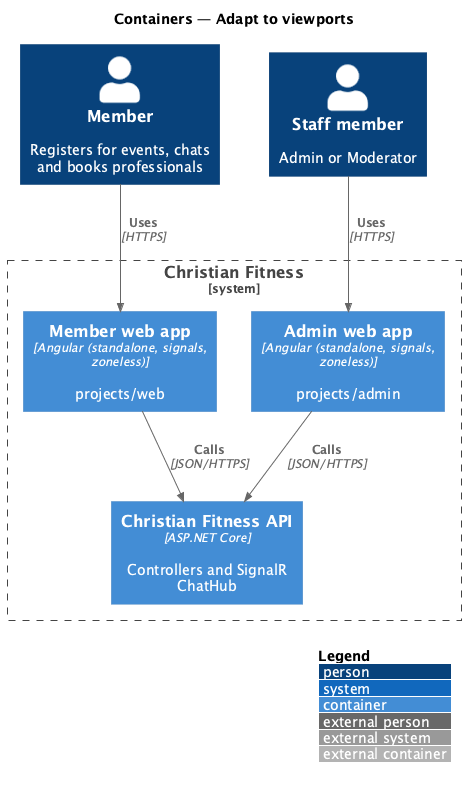

The diagram above was rendered by PlantUML. Its source (embedded in the PNG):
@startuml
!include <C4/C4_Container>
LAYOUT_WITH_LEGEND()
title Containers — Adapt to viewports

Person(member, "Member", "Registers for events, chats and books professionals")
Person(staff, "Staff member", "Admin or Moderator")
System_Boundary(cf, "Christian Fitness") {
  Container(web, "Member web app", "Angular (standalone, signals, zoneless)", "projects/web")
  Container(admin, "Admin web app", "Angular (standalone, signals, zoneless)", "projects/admin")
  Container(api, "Christian Fitness API", "ASP.NET Core", "Controllers and SignalR ChatHub")
}

Rel(member, web, "Uses", "HTTPS")
Rel(staff, admin, "Uses", "HTTPS")
Rel(web, api, "Calls", "JSON/HTTPS")
Rel(admin, api, "Calls", "JSON/HTTPS")
@enduml